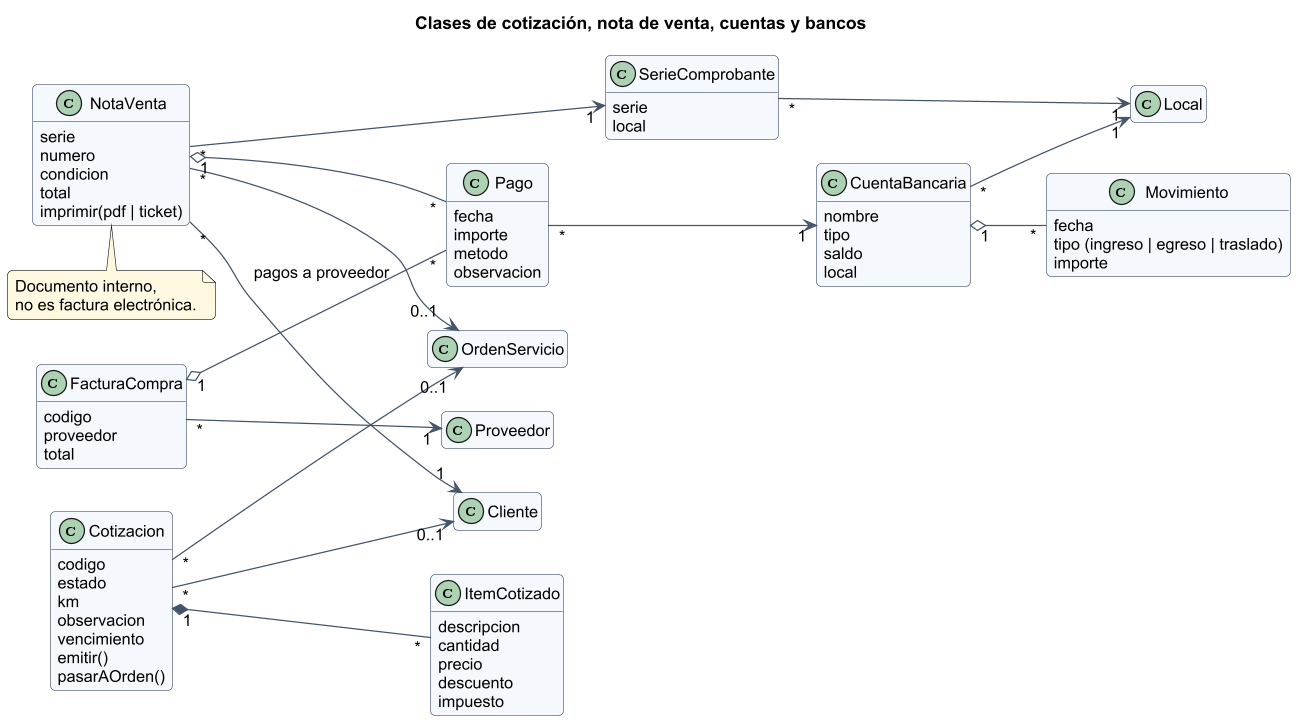

The diagram above was rendered by PlantUML. Its source (embedded in the PNG):
@startuml
skinparam shadowing false
skinparam defaultFontName Arial
skinparam defaultFontSize 13
skinparam dpi 120
skinparam roundCorner 8
skinparam ArrowColor #44546a
skinparam ClassBackgroundColor #f4f8fc
skinparam ClassBorderColor #44546a
skinparam PackageBackgroundColor #ffffff
skinparam NoteBackgroundColor #fff8e1
hide empty members
skinparam classAttributeIconSize 0

title Clases de cotización, nota de venta, cuentas y bancos
left to right direction
class Cotizacion {
  codigo\nestado\nkm\nobservacion\nvencimiento\nemitir()\npasarAOrden()
}
class ItemCotizado {
  descripcion\ncantidad\nprecio\ndescuento\nimpuesto
}
class NotaVenta {
  serie\nnumero\ncondicion\ntotal\nimprimir(pdf | ticket)
}
class SerieComprobante {
  serie\nlocal
}
class Pago {
  fecha\nimporte\nmetodo\nobservacion
}
class CuentaBancaria {
  nombre\ntipo\nsaldo\nlocal
}
class Movimiento {
  fecha\ntipo (ingreso | egreso | traslado)\nimporte
}
class FacturaCompra {
  codigo\nproveedor\ntotal
}
class Cliente
class Proveedor
class OrdenServicio
class Local
Cotizacion "1" *-- "*" ItemCotizado
Cotizacion "*" --> "0..1" OrdenServicio
Cotizacion "*" --> "0..1" Cliente
NotaVenta "*" --> "1" Cliente
NotaVenta "*" --> "0..1" OrdenServicio
NotaVenta "*" --> "1" SerieComprobante
SerieComprobante "*" --> "1" Local
NotaVenta "1" o-- "*" Pago
FacturaCompra "*" --> "1" Proveedor
FacturaCompra "1" o-- "*" Pago : pagos a proveedor
Pago "*" --> "1" CuentaBancaria
CuentaBancaria "1" o-- "*" Movimiento
CuentaBancaria "*" --> "1" Local
note bottom of NotaVenta : Documento interno,\nno es factura electrónica.
@enduml